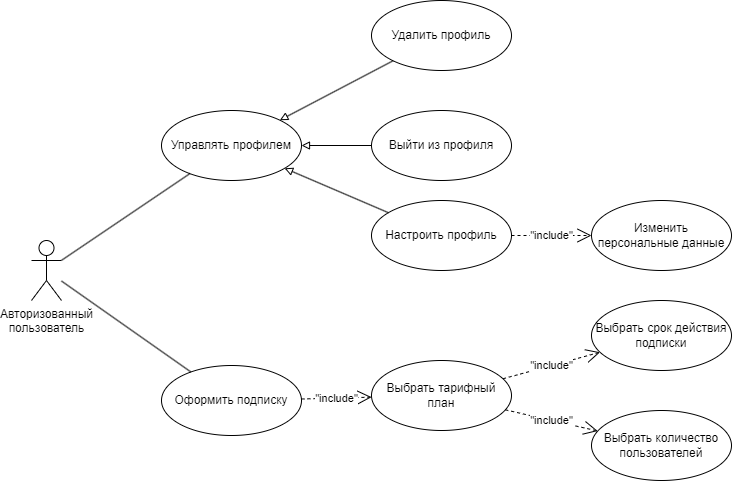

The diagram above was exported from draw.io. Its source (the exported page's mxGraphModel, read from the mxfile embedded in the PNG):
<mxGraphModel dx="1299" dy="1997" grid="1" gridSize="10" guides="1" tooltips="1" connect="1" arrows="1" fold="1" page="1" pageScale="1" pageWidth="827" pageHeight="1169" background="#ffffff" math="0" shadow="0">
  <root>
    <mxCell id="0" />
    <mxCell id="1" parent="0" />
    <mxCell id="Ta2xaLL67u_2YLKguwA0-1" value="Авторизованный &lt;br&gt;пользователь" style="shape=umlActor;verticalLabelPosition=bottom;verticalAlign=top;html=1;outlineConnect=0;" parent="1" vertex="1">
      <mxGeometry x="-20" y="220" width="30" height="60" as="geometry" />
    </mxCell>
    <mxCell id="Ta2xaLL67u_2YLKguwA0-5" value="Удалить профиль" style="ellipse;whiteSpace=wrap;html=1;" parent="1" vertex="1">
      <mxGeometry x="320" y="-20" width="140" height="70" as="geometry" />
    </mxCell>
    <mxCell id="Ta2xaLL67u_2YLKguwA0-6" value="Оформить подписку" style="ellipse;whiteSpace=wrap;html=1;" parent="1" vertex="1">
      <mxGeometry x="110" y="345" width="140" height="70" as="geometry" />
    </mxCell>
    <mxCell id="Ta2xaLL67u_2YLKguwA0-7" value="Выйти из профиля" style="ellipse;whiteSpace=wrap;html=1;" parent="1" vertex="1">
      <mxGeometry x="320" y="90" width="140" height="70" as="geometry" />
    </mxCell>
    <mxCell id="Ta2xaLL67u_2YLKguwA0-8" value="Выбрать тарифный план" style="ellipse;whiteSpace=wrap;html=1;" parent="1" vertex="1">
      <mxGeometry x="320" y="340" width="140" height="70" as="geometry" />
    </mxCell>
    <mxCell id="Ta2xaLL67u_2YLKguwA0-9" value="Выбрать срок действия подписки" style="ellipse;whiteSpace=wrap;html=1;" parent="1" vertex="1">
      <mxGeometry x="540" y="280" width="140" height="70" as="geometry" />
    </mxCell>
    <mxCell id="Ta2xaLL67u_2YLKguwA0-10" value="Выбрать количество пользователей" style="ellipse;whiteSpace=wrap;html=1;" parent="1" vertex="1">
      <mxGeometry x="540" y="390" width="140" height="70" as="geometry" />
    </mxCell>
    <mxCell id="Ta2xaLL67u_2YLKguwA0-11" value="Настроить профиль" style="ellipse;whiteSpace=wrap;html=1;" parent="1" vertex="1">
      <mxGeometry x="320" y="180" width="140" height="70" as="geometry" />
    </mxCell>
    <mxCell id="Ta2xaLL67u_2YLKguwA0-12" value="Изменить персональные данные" style="ellipse;whiteSpace=wrap;html=1;" parent="1" vertex="1">
      <mxGeometry x="540" y="180" width="140" height="70" as="geometry" />
    </mxCell>
    <mxCell id="Ta2xaLL67u_2YLKguwA0-15" value="" style="endArrow=none;html=1;rounded=0;" parent="1" source="Ta2xaLL67u_2YLKguwA0-1" target="Ta2xaLL67u_2YLKguwA0-6" edge="1">
      <mxGeometry width="50" height="50" relative="1" as="geometry">
        <mxPoint x="80" y="389" as="sourcePoint" />
        <mxPoint x="230" y="284" as="targetPoint" />
      </mxGeometry>
    </mxCell>
    <mxCell id="Ta2xaLL67u_2YLKguwA0-17" value="&quot;include&quot;" style="endArrow=open;endSize=12;dashed=1;html=1;rounded=0;" parent="1" source="Ta2xaLL67u_2YLKguwA0-11" target="Ta2xaLL67u_2YLKguwA0-12" edge="1">
      <mxGeometry width="160" relative="1" as="geometry">
        <mxPoint x="334" y="170" as="sourcePoint" />
        <mxPoint x="414" y="170" as="targetPoint" />
        <mxPoint as="offset" />
      </mxGeometry>
    </mxCell>
    <mxCell id="Ta2xaLL67u_2YLKguwA0-18" value="&quot;include&quot;" style="endArrow=open;endSize=12;dashed=1;html=1;rounded=0;" parent="1" source="Ta2xaLL67u_2YLKguwA0-6" target="Ta2xaLL67u_2YLKguwA0-8" edge="1">
      <mxGeometry width="160" relative="1" as="geometry">
        <mxPoint x="320" y="405" as="sourcePoint" />
        <mxPoint x="400" y="405" as="targetPoint" />
        <mxPoint as="offset" />
      </mxGeometry>
    </mxCell>
    <mxCell id="Ta2xaLL67u_2YLKguwA0-19" value="&quot;include&quot;" style="endArrow=open;endSize=12;dashed=1;html=1;rounded=0;" parent="1" source="Ta2xaLL67u_2YLKguwA0-8" target="Ta2xaLL67u_2YLKguwA0-10" edge="1">
      <mxGeometry width="160" relative="1" as="geometry">
        <mxPoint x="330" y="415" as="sourcePoint" />
        <mxPoint x="410" y="415" as="targetPoint" />
        <mxPoint as="offset" />
      </mxGeometry>
    </mxCell>
    <mxCell id="Ta2xaLL67u_2YLKguwA0-20" value="&quot;include&quot;" style="endArrow=open;endSize=12;dashed=1;html=1;rounded=0;" parent="1" source="Ta2xaLL67u_2YLKguwA0-8" target="Ta2xaLL67u_2YLKguwA0-9" edge="1">
      <mxGeometry width="160" relative="1" as="geometry">
        <mxPoint x="340" y="425" as="sourcePoint" />
        <mxPoint x="420" y="425" as="targetPoint" />
        <mxPoint as="offset" />
      </mxGeometry>
    </mxCell>
    <mxCell id="Ta2xaLL67u_2YLKguwA0-21" value="Управлять профилем" style="ellipse;whiteSpace=wrap;html=1;" parent="1" vertex="1">
      <mxGeometry x="110" y="90" width="140" height="70" as="geometry" />
    </mxCell>
    <mxCell id="Ta2xaLL67u_2YLKguwA0-24" value="" style="endArrow=block;html=1;rounded=0;endFill=0;" parent="1" source="Ta2xaLL67u_2YLKguwA0-11" target="Ta2xaLL67u_2YLKguwA0-21" edge="1">
      <mxGeometry width="50" height="50" relative="1" as="geometry">
        <mxPoint x="362" y="60" as="sourcePoint" />
        <mxPoint x="248" y="120" as="targetPoint" />
      </mxGeometry>
    </mxCell>
    <mxCell id="Ta2xaLL67u_2YLKguwA0-25" value="" style="endArrow=none;html=1;rounded=0;" parent="1" source="Ta2xaLL67u_2YLKguwA0-1" target="Ta2xaLL67u_2YLKguwA0-21" edge="1">
      <mxGeometry width="50" height="50" relative="1" as="geometry">
        <mxPoint x="350" y="330" as="sourcePoint" />
        <mxPoint x="400" y="280" as="targetPoint" />
      </mxGeometry>
    </mxCell>
    <mxCell id="Ta2xaLL67u_2YLKguwA0-27" value="" style="endArrow=block;html=1;rounded=0;endFill=0;" parent="1" source="Ta2xaLL67u_2YLKguwA0-7" target="Ta2xaLL67u_2YLKguwA0-21" edge="1">
      <mxGeometry width="50" height="50" relative="1" as="geometry">
        <mxPoint x="347" y="202" as="sourcePoint" />
        <mxPoint x="243" y="158" as="targetPoint" />
      </mxGeometry>
    </mxCell>
    <mxCell id="Ta2xaLL67u_2YLKguwA0-28" value="" style="endArrow=block;html=1;rounded=0;endFill=0;" parent="1" source="Ta2xaLL67u_2YLKguwA0-5" target="Ta2xaLL67u_2YLKguwA0-21" edge="1">
      <mxGeometry width="50" height="50" relative="1" as="geometry">
        <mxPoint x="357" y="212" as="sourcePoint" />
        <mxPoint x="253" y="168" as="targetPoint" />
      </mxGeometry>
    </mxCell>
  </root>
</mxGraphModel>